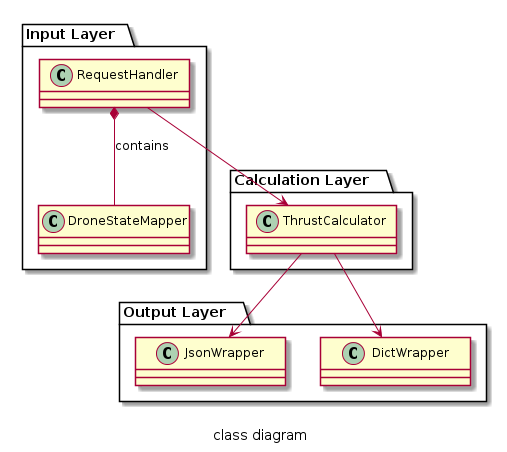

The diagram above was rendered by PlantUML. Its source (embedded in the PNG):
@startuml
skinparam minClassWidth 150
package "Input Layer  " {
    class RequestHandler
    class DroneStateMapper

    RequestHandler *-- DroneStateMapper : contains
}

package "Calculation Layer   " {
    class ThrustCalculator
}

package "Output Layer   " {
    class JsonWrapper
    class DictWrapper
}

RequestHandler --> ThrustCalculator
ThrustCalculator --> JsonWrapper
ThrustCalculator --> DictWrapper
caption class diagram
@enduml